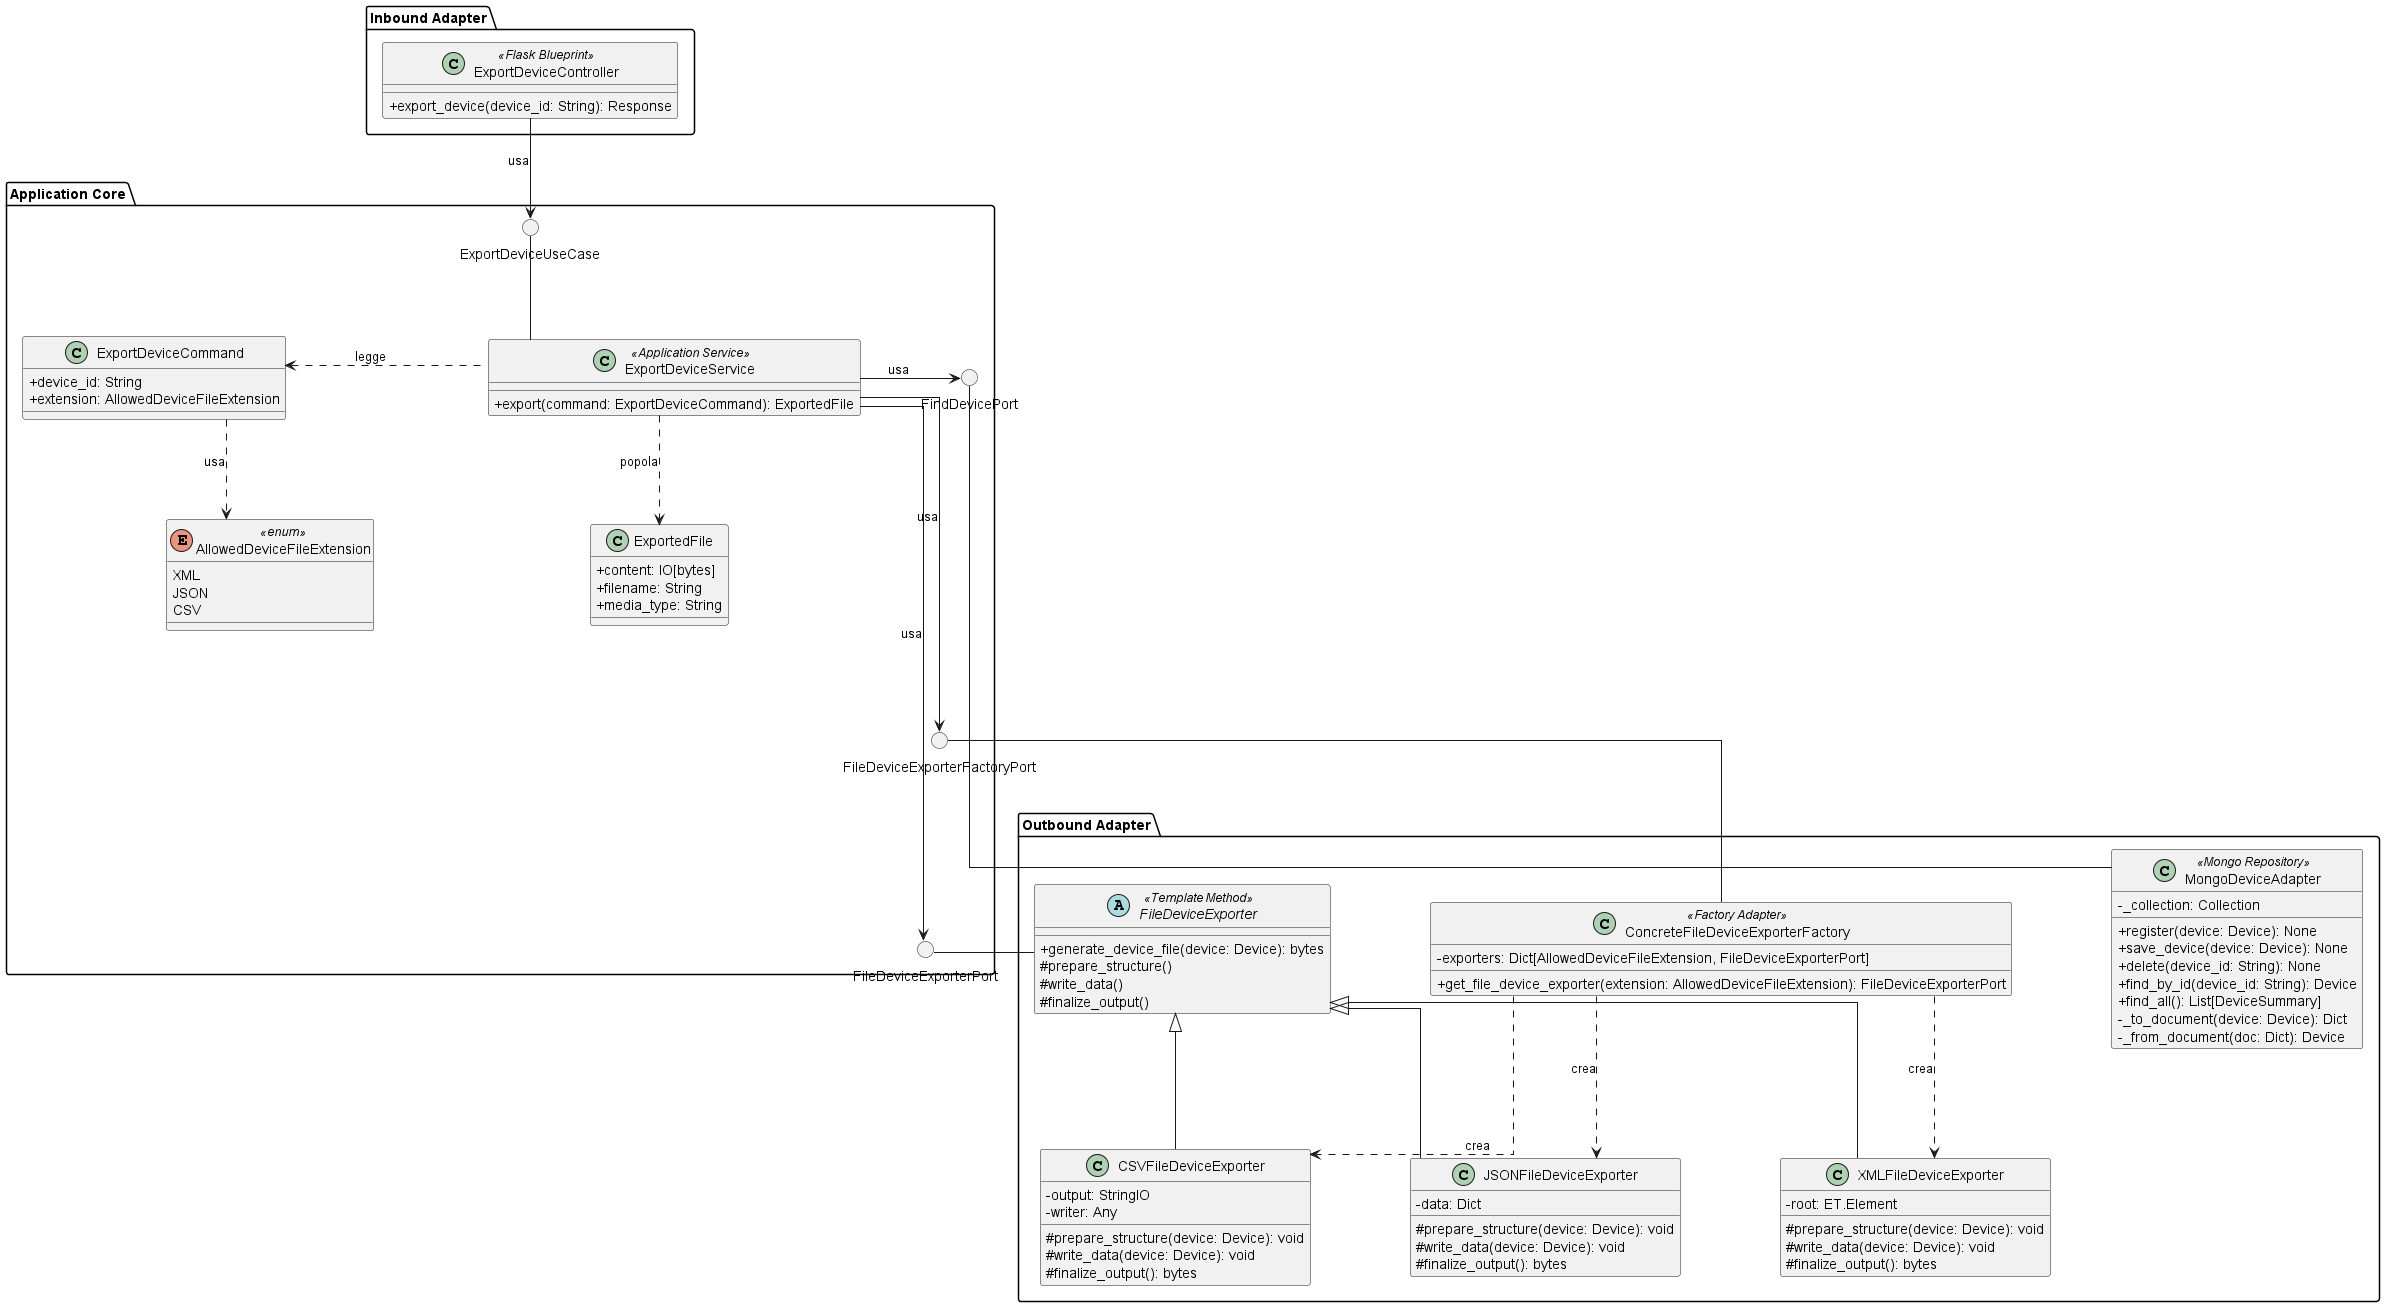

The diagram above was rendered by PlantUML. Its source (embedded in the PNG):
@startuml ExportDevice
skinparam linetype ortho
skinparam nodesep 100
skinparam ranksep 100
skinparam classAttributeIconSize 0
skinparam packagePadding 20

package "Inbound Adapter" {
    !include InboundAdapters/ExportDeviceController.puml
}

package "Application Core" {

    enum AllowedDeviceFileExtension <<enum>> {
        XML
        JSON
        CSV
    }

    class ExportDeviceCommand {
        + device_id: String
        + extension: AllowedDeviceFileExtension
    }

    class ExportedFile {
        + content: IO[bytes]
        + filename: String
        + media_type: String
    }

    () "ExportDeviceUseCase" as ExportDeviceUseCase

    !include ApplicationServices/ExportDeviceService.puml

    () "FindDevicePort" as FindDevicePort
    () "FileDeviceExporterFactoryPort" as FileDeviceExporterFactoryPort
    () "FileDeviceExporterPort" as FileDeviceExporterPort

    FileDeviceExporterFactoryPort -[hidden]right- FileDeviceExporterPort

    ExportDeviceUseCase -down- ExportDeviceService
    AllowedDeviceFileExtension -[hidden]left- ExportDeviceUseCase
    ExportDeviceCommand -[hidden]right- ExportDeviceService
    ExportDeviceService .left.> ExportDeviceCommand : legge
    ExportDeviceService .down.> ExportedFile : popola
    ExportDeviceCommand ..> AllowedDeviceFileExtension : usa
}

package "Outbound Adapter" {
    !include OutboundAdapters/MongoDeviceAdapter.puml
    !include OutboundAdapters/ConcreteFileDeviceExporterFactory.puml
    !include OutboundAdapters/FileDeviceExporter.puml

     class CSVFileDeviceExporter {
        - output: StringIO
        - writer: Any
        # prepare_structure(device: Device): void
        # write_data(device: Device): void
        # finalize_output(): bytes
    }

    class JSONFileDeviceExporter {
        - data: Dict
        # prepare_structure(device: Device): void
        # write_data(device: Device): void
        # finalize_output(): bytes
    }

    class XMLFileDeviceExporter {
        - root: ET.Element
        # prepare_structure(device: Device): void
        # write_data(device: Device): void
        # finalize_output(): bytes
    }


    FileDeviceExporter <|-down- JSONFileDeviceExporter
    FileDeviceExporter <|-down- XMLFileDeviceExporter
    FileDeviceExporter <|-down- CSVFileDeviceExporter

    ConcreteFileDeviceExporterFactory ..> JSONFileDeviceExporter : crea
    ConcreteFileDeviceExporterFactory ..> XMLFileDeviceExporter : crea
    ConcreteFileDeviceExporterFactory ..> CSVFileDeviceExporter : crea
}

ExportDeviceController -down-> ExportDeviceUseCase : usa

ExportDeviceService -right-> FindDevicePort : usa
ExportDeviceService -down-> FileDeviceExporterFactoryPort : usa
ExportDeviceService -down---> FileDeviceExporterPort : usa

MongoDeviceAdapter -left- FindDevicePort
ConcreteFileDeviceExporterFactory -left- FileDeviceExporterFactoryPort
FileDeviceExporter -left- FileDeviceExporterPort

@enduml